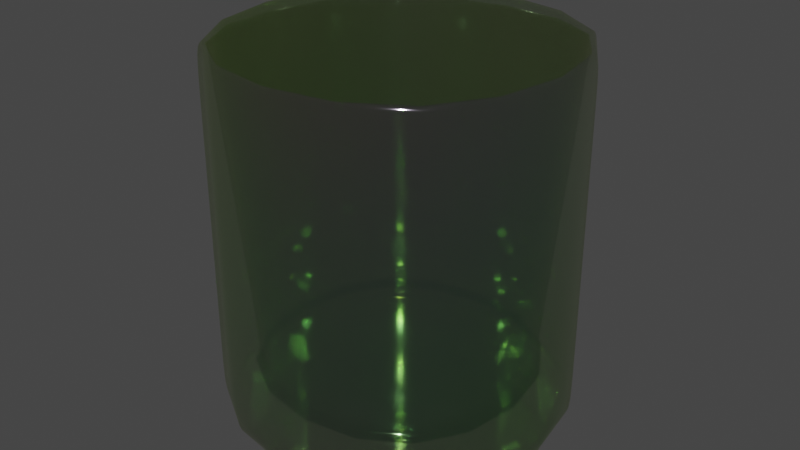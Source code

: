 # Source: Sklenice1.blend  (saved by Blender 2.80.75; exported with 4.5.12 LTS)
import bpy
from mathutils import Matrix  # noqa: F401  (used for matrix-valued properties, if any)

bpy.ops.wm.read_factory_settings(use_empty=True)
scene = bpy.context.scene
scene.name = 'Scene'

# ---- collections
col_collection = bpy.data.collections.new('Collection'); scene.collection.children.link(col_collection)

# ---- materials (node trees are filled in below, after node groups)
mat_glass = bpy.data.materials.new('Glass')
mat_glass.surface_render_method = 'BLENDED'
mat_glass.blend_method = 'BLEND'
mat_glass.alpha_threshold = 0.0
mat_glass.use_raytrace_refraction = True
mat_glass.use_screen_refraction = True
mat_glass.thickness_mode = 'SLAB'
mat_glass.line_color = (0.0, 0.0, 0.0, 1.0)

# ---- material node trees
mat_glass.use_nodes = True; mat_glass.node_tree.nodes.clear()
_N = mat_glass.node_tree.nodes; _L = mat_glass.node_tree.links
n0 = _N.new('ShaderNodeMixShader'); n0.name = 'Mix Shader'; n0.location = (247, 229)
n1 = _N.new('ShaderNodeOutputMaterial'); n1.name = 'Material Output'; n1.location = (495, 257)
n2 = _N.new('ShaderNodeBsdfPrincipled'); n2.name = 'Principled BSDF'; n2.location = (-235, 274)
n2.distribution = 'GGX'
n2.subsurface_method = 'BURLEY'
n2.inputs[1].default_value = 0.95
n2.inputs[2].default_value = 0.07273
n2.inputs[3].default_value = 1.45
n2.inputs[13].default_value = 1.0
n2.inputs[18].default_value = 0.9364
n2.inputs[27].default_value = (0.0, 0.0, 0.0, 1.0)
n2.inputs[28].default_value = 1.0
n3 = _N.new('ShaderNodeBsdfTransparent'); n3.name = 'Transparent BSDF'; n3.location = (94, -46)
n3.inputs[0].default_value = (0.9637, 1.0, 0.7717, 1.0)
n4 = _N.new('ShaderNodeTexNoise'); n4.name = 'Noise Texture'; n4.location = (-446, 169)
n4.inputs[2].default_value = 0.6
n4.inputs[3].default_value = 0.1
n4.inputs[8].default_value = 0.15
_L.new(n3.outputs[0], n0.inputs[2])
_L.new(n2.outputs[0], n0.inputs[1])
_L.new(n0.outputs[0], n1.inputs[0])
_L.new(n4.outputs[1], n2.inputs[0])
n1.is_active_output = True

# ---- world
world_world = bpy.data.worlds.new('World'); scene.world = world_world
world_world.use_nodes = True; world_world.node_tree.nodes.clear()
_N = world_world.node_tree.nodes; _L = world_world.node_tree.links
n0 = _N.new('ShaderNodeOutputWorld'); n0.name = 'World Output'; n0.location = (300, 300)
n1 = _N.new('ShaderNodeBackground'); n1.name = 'Background'; n1.location = (10, 300)
n1.inputs[0].default_value = (0.05088, 0.05088, 0.05088, 1.0)
_L.new(n1.outputs[0], n0.inputs[0])
n0.is_active_output = True
world_world.color = (0.05088, 0.05088, 0.05088)
world_world.use_sun_shadow = False
world_world.sun_shadow_jitter_overblur = 0.0

# ---- meshes
me_cube = bpy.data.meshes.new('Cube')
me_cube.from_pydata([(1.0, 1.0, 1.0), (1.0, 1.0, -1.0), (1.0, -1.0, 1.0), (1.0, -1.0, -1.0), (-1.0, 1.0, 1.0), (-1.0, 1.0, -1.0), (-1.0, -1.0, 1.0), (-1.0, -1.0, -1.0), (1.0, 1.0, 0.7938), (-1.0, -1.0, 0.7938), (1.0, -1.0, 0.7938), (-1.0, 1.0, 0.7938), (1.0, 1.0, -0.8251), (1.0, -1.0, -0.8251), (-1.0, 1.0, -0.8251), (-1.0, -1.0, -0.8251), (0.8688, 0.8688, -1.0), (0.8688, -0.8688, -1.0), (-0.8688, 0.8688, -1.0), (-0.8688, -0.8688, -1.0)], [], [(3, 13, 15, 7), (10, 2, 6, 9), (9, 6, 4, 11), (3, 7, 19, 17), (8, 0, 2, 10), (11, 4, 0, 8), (14, 11, 8, 12), (12, 8, 10, 13), (15, 9, 11, 14), (13, 10, 9, 15), (7, 15, 14, 5), (1, 12, 13, 3), (5, 14, 12, 1), (18, 16, 17, 19), (7, 5, 18, 19), (1, 3, 17, 16), (5, 1, 16, 18)])
me_cube.polygons.foreach_set('use_smooth', [True] * 17)
_uv = me_cube.uv_layers.new(name='UVMap')
_uv.uv.foreach_set('vector', [0.375, 0.25, 0.3969, 0.25, 0.3969, 0.5, 0.375, 0.5, 0.5805, 0.25, 0.625, 0.25, 0.625, 0.5, 0.5805, 0.5, 0.5805, 0.5, 0.625, 0.5, 0.625, 0.75, 0.5805, 0.75, 0.375, 0.25, 0.375, 0.5, 0.375, 0.5, 0.375, 0.25, 0.3305, 0.5, 0.375, 0.5, 0.375, 0.75, 0.3305, 0.75, 0.8305, 0.5, 0.875, 0.5, 0.875, 0.75, 0.8305, 0.75, 0.6469, 0.5, 0.8305, 0.5, 0.8305, 0.75, 0.6469, 0.75, 0.1469, 0.5, 0.3305, 0.5, 0.3305, 0.75, 0.1469, 0.75, 0.3969, 0.5, 0.5805, 0.5, 0.5805, 0.75, 0.3969, 0.75, 0.3969, 0.25, 0.5805, 0.25, 0.5805, 0.5, 0.3969, 0.5, 0.375, 0.5, 0.3969, 0.5, 0.3969, 0.75, 0.375, 0.75, 0.125, 0.5, 0.1469, 0.5, 0.1469, 0.75, 0.125, 0.75, 0.625, 0.5, 0.6469, 0.5, 0.6469, 0.75, 0.625, 0.75, 0.375, 0.75, 0.625, 0.75, 0.625, 1.0, 0.375, 1.0, 0.375, 0.5, 0.375, 0.75, 0.375, 0.75, 0.375, 0.5, 0.125, 0.5, 0.125, 0.75, 0.125, 0.75, 0.125, 0.5, 0.625, 0.5, 0.625, 0.75, 0.625, 0.75, 0.625, 0.5])
me_cube.materials.append(mat_glass)
me_cube.use_remesh_preserve_volume = False
me_cube.use_remesh_preserve_attributes = False
me_cube.use_mirror_vertex_groups = False
me_cube.update()

# ---- objects
ob_cube = bpy.data.objects.new('Cube', me_cube)

# ---- transforms, parenting, visibility, modifiers, constraints
ob_cube.location = (0.0, 0.0, 1.0)
ob_cube.lock_rotations_4d = False
ob_cube.empty_display_type = 'ARROWS'
ob_cube.lineart.crease_threshold = 0.0
_vg = ob_cube.vertex_groups.new(name='Group')
for _i, _w in zip([0, 1, 2, 3, 4, 5, 6, 7, 8, 9, 10, 11, 12, 13, 14, 15, 16, 17, 18, 19], [0.25, 1.0, 0.25, 1.0, 0.25, 1.0, 0.25, 1.0, 0.25, 0.25, 0.25, 0.25, 1.0, 1.0, 1.0, 1.0, 1.0, 1.0, 1.0, 1.0]): _vg.add([_i], _w, 'REPLACE')
_m = ob_cube.modifiers.new('Solidify', 'SOLIDIFY')
_m.thickness = 0.34
_m.vertex_group = 'Group'
_m.nonmanifold_thickness_mode = 'FIXED'
_m.nonmanifold_merge_threshold = 0.0003
_m = ob_cube.modifiers.new('Subdivision', 'SUBSURF')
_m.uv_smooth = 'PRESERVE_CORNERS'
_m.levels = 3
_m.show_only_control_edges = False

# ---- collection membership
col_collection.objects.link(ob_cube)

# ---- scene / render settings (as saved in the file)
scene.frame_start = 1; scene.frame_end = 250; scene.frame_set(1)
scene.render.engine = 'CYCLES'
scene.cycles.preview_pause = True
scene.cycles.use_denoising = False
scene.cycles.samples = 128
scene.cycles.sampling_pattern = 'TABULATED_SOBOL'
scene.cycles.use_adaptive_sampling = False
scene.cycles.use_light_tree = False
scene.eevee.use_gtao = True
scene.eevee.use_raytracing = True
scene.view_settings.view_transform = 'Filmic'
bpy.context.view_layer.update()

# ---- added for rendering (the .blend has no active camera and no usable light): camera, sun
cam_auto = bpy.data.cameras.new('AutoCamera')
cam_auto.lens = 50.0
cam_auto.sensor_width = 36.0
cam_auto.clip_end = 1000.0
ob_auto_camera = bpy.data.objects.new('AutoCamera', cam_auto)
scene.collection.objects.link(ob_auto_camera)
ob_auto_camera.location = (3.20507, -3.84609, 3.56406)
ob_auto_camera.rotation_euler = (1.09748, -7.21219e-08, 0.694738)
scene.camera = ob_auto_camera
light_auto_sun = bpy.data.lights.new('AutoSun', 'SUN')
light_auto_sun.energy = 3.0
light_auto_sun.angle = 0.0523599
ob_auto_sun = bpy.data.objects.new('AutoSun', light_auto_sun)
scene.collection.objects.link(ob_auto_sun)
ob_auto_sun.rotation_euler = (0.872665, 0.174533, 0.523599)
bpy.context.view_layer.update()
